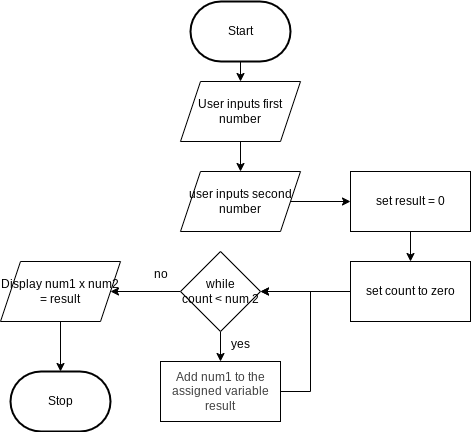

The diagram above was exported from draw.io. Its source (the exported page's mxGraphModel, read from the mxfile embedded in the PNG):
<mxGraphModel dx="631" dy="648" grid="1" gridSize="10" guides="1" tooltips="1" connect="1" arrows="1" fold="1" page="1" pageScale="1" pageWidth="850" pageHeight="1100" math="0" shadow="0">
  <root>
    <mxCell id="0" />
    <mxCell id="1" parent="0" />
    <mxCell id="7" value="" style="edgeStyle=none;html=1;" parent="1" source="2" target="5" edge="1">
      <mxGeometry relative="1" as="geometry" />
    </mxCell>
    <mxCell id="2" value="Start" style="strokeWidth=2;html=1;shape=mxgraph.flowchart.terminator;whiteSpace=wrap;" parent="1" vertex="1">
      <mxGeometry x="230" y="310" width="100" height="60" as="geometry" />
    </mxCell>
    <mxCell id="3" value="Stop" style="strokeWidth=2;html=1;shape=mxgraph.flowchart.terminator;whiteSpace=wrap;" parent="1" vertex="1">
      <mxGeometry x="50" y="680" width="100" height="60" as="geometry" />
    </mxCell>
    <mxCell id="10" value="" style="edgeStyle=orthogonalEdgeStyle;html=1;" parent="1" source="5" target="8" edge="1">
      <mxGeometry relative="1" as="geometry" />
    </mxCell>
    <mxCell id="5" value="User inputs first number" style="shape=parallelogram;perimeter=parallelogramPerimeter;whiteSpace=wrap;html=1;fixedSize=1;" parent="1" vertex="1">
      <mxGeometry x="220" y="390" width="120" height="60" as="geometry" />
    </mxCell>
    <mxCell id="12" value="" style="edgeStyle=orthogonalEdgeStyle;html=1;" parent="1" source="8" target="11" edge="1">
      <mxGeometry relative="1" as="geometry" />
    </mxCell>
    <mxCell id="8" value="user inputs second number" style="shape=parallelogram;perimeter=parallelogramPerimeter;whiteSpace=wrap;html=1;fixedSize=1;" parent="1" vertex="1">
      <mxGeometry x="220" y="480" width="120" height="60" as="geometry" />
    </mxCell>
    <mxCell id="14" value="" style="edgeStyle=orthogonalEdgeStyle;html=1;" parent="1" source="11" target="13" edge="1">
      <mxGeometry relative="1" as="geometry" />
    </mxCell>
    <mxCell id="11" value="set result = 0" style="whiteSpace=wrap;html=1;" parent="1" vertex="1">
      <mxGeometry x="390" y="480" width="120" height="60" as="geometry" />
    </mxCell>
    <mxCell id="16" value="" style="edgeStyle=orthogonalEdgeStyle;html=1;" parent="1" source="13" target="15" edge="1">
      <mxGeometry relative="1" as="geometry" />
    </mxCell>
    <mxCell id="13" value="set count to zero" style="whiteSpace=wrap;html=1;" parent="1" vertex="1">
      <mxGeometry x="390" y="570" width="120" height="60" as="geometry" />
    </mxCell>
    <mxCell id="18" value="" style="edgeStyle=orthogonalEdgeStyle;html=1;" parent="1" source="15" target="17" edge="1">
      <mxGeometry relative="1" as="geometry" />
    </mxCell>
    <mxCell id="26" value="" style="edgeStyle=orthogonalEdgeStyle;html=1;" parent="1" source="15" target="23" edge="1">
      <mxGeometry relative="1" as="geometry" />
    </mxCell>
    <mxCell id="15" value="&lt;div&gt;while&lt;/div&gt;&lt;div&gt;count &amp;lt; num 2&lt;/div&gt;" style="rhombus;whiteSpace=wrap;html=1;" parent="1" vertex="1">
      <mxGeometry x="220" y="560" width="80" height="80" as="geometry" />
    </mxCell>
    <mxCell id="19" style="edgeStyle=orthogonalEdgeStyle;html=1;strokeColor=none;rounded=0;curved=0;" parent="1" source="17" edge="1">
      <mxGeometry relative="1" as="geometry">
        <mxPoint x="350" y="590" as="targetPoint" />
      </mxGeometry>
    </mxCell>
    <mxCell id="20" style="edgeStyle=orthogonalEdgeStyle;html=1;entryX=1;entryY=0.5;entryDx=0;entryDy=0;rounded=0;curved=0;" parent="1" source="17" target="15" edge="1">
      <mxGeometry relative="1" as="geometry">
        <Array as="points">
          <mxPoint x="350" y="700" />
          <mxPoint x="350" y="600" />
        </Array>
      </mxGeometry>
    </mxCell>
    <mxCell id="17" value="&lt;span style=&quot;background-color: transparent; color: rgb(63, 63, 63);&quot;&gt;Add num1 to the assigned variable result&lt;/span&gt;" style="whiteSpace=wrap;html=1;" parent="1" vertex="1">
      <mxGeometry x="200" y="670" width="120" height="60" as="geometry" />
    </mxCell>
    <mxCell id="21" value="yes" style="text;html=1;align=center;verticalAlign=middle;resizable=0;points=[];autosize=1;strokeColor=none;fillColor=none;" parent="1" vertex="1">
      <mxGeometry x="260" y="638" width="40" height="30" as="geometry" />
    </mxCell>
    <mxCell id="22" value="no" style="text;html=1;align=center;verticalAlign=middle;resizable=0;points=[];autosize=1;strokeColor=none;fillColor=none;" parent="1" vertex="1">
      <mxGeometry x="180" y="568" width="40" height="30" as="geometry" />
    </mxCell>
    <mxCell id="23" value="Display num1 x num2 = result" style="shape=parallelogram;perimeter=parallelogramPerimeter;whiteSpace=wrap;html=1;fixedSize=1;" parent="1" vertex="1">
      <mxGeometry x="40" y="570" width="120" height="60" as="geometry" />
    </mxCell>
    <mxCell id="27" style="edgeStyle=orthogonalEdgeStyle;html=1;entryX=0.5;entryY=0;entryDx=0;entryDy=0;entryPerimeter=0;" parent="1" source="23" target="3" edge="1">
      <mxGeometry relative="1" as="geometry" />
    </mxCell>
  </root>
</mxGraphModel>